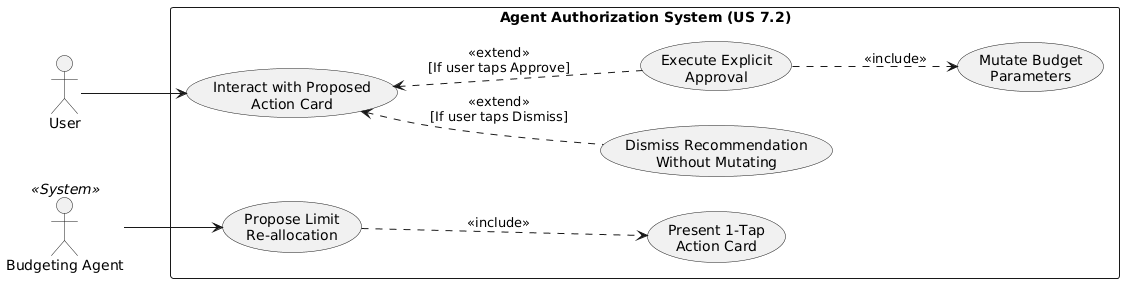

The diagram above was rendered by PlantUML. Its source (embedded in the PNG):
@startuml
left to right direction

actor "User" as U
actor "Budgeting Agent" as S <<System>>

rectangle "Agent Authorization System (US 7.2)" {
  usecase "Interact with Proposed\nAction Card" as UC1
  usecase "Execute Explicit\nApproval" as UC2
  usecase "Mutate Budget\nParameters" as UC3
  usecase "Dismiss Recommendation\nWithout Mutating" as UC4
  usecase "Propose Limit\nRe-allocation" as UC5
  usecase "Present 1-Tap\nAction Card" as UC6
}

U --> UC1
UC1 <.. UC2 : <<extend>>\n[If user taps Approve]
UC2 ..> UC3 : <<include>>
UC1 <.. UC4 : <<extend>>\n[If user taps Dismiss]

S --> UC5
UC5 ..> UC6 : <<include>>
@enduml